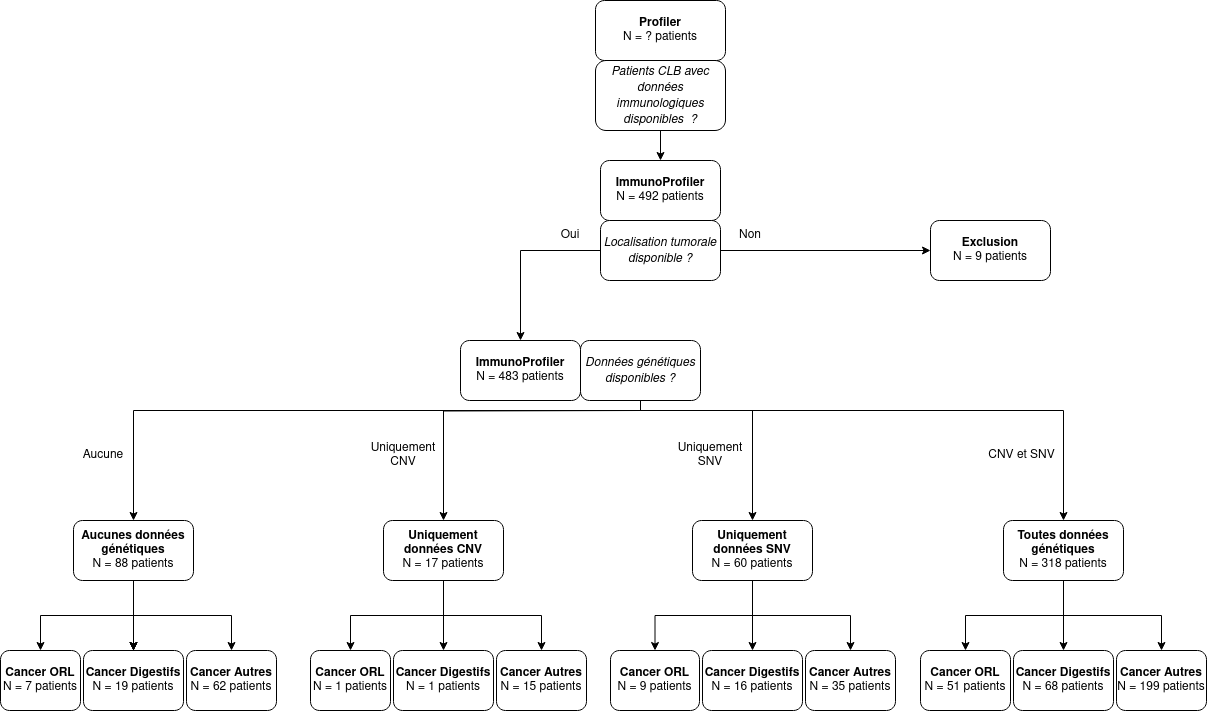

The diagram above was exported from draw.io. Its source (the exported page's mxGraphModel, read from the mxfile embedded in the PNG):
<mxGraphModel dx="1674" dy="766" grid="1" gridSize="10" guides="1" tooltips="1" connect="1" arrows="1" fold="1" page="1" pageScale="1" pageWidth="1169" pageHeight="827" math="0" shadow="0">
  <root>
    <mxCell id="0" />
    <mxCell id="1" parent="0" />
    <mxCell id="dW171AxVrQAh7IZUxxw1-4" style="edgeStyle=orthogonalEdgeStyle;rounded=0;orthogonalLoop=1;jettySize=auto;html=1;" parent="1" source="dW171AxVrQAh7IZUxxw1-2" target="dW171AxVrQAh7IZUxxw1-3" edge="1">
      <mxGeometry relative="1" as="geometry" />
    </mxCell>
    <mxCell id="dW171AxVrQAh7IZUxxw1-2" value="&lt;i&gt;Patients CLB avec d&lt;/i&gt;&lt;i&gt;onnées immunologiques disponibles&amp;nbsp; ?&lt;/i&gt;" style="rounded=1;whiteSpace=wrap;html=1;strokeColor=#000000;" parent="1" vertex="1">
      <mxGeometry x="605" y="70" width="130" height="70" as="geometry" />
    </mxCell>
    <mxCell id="dW171AxVrQAh7IZUxxw1-3" value="&lt;div&gt;&lt;b&gt;ImmunoProfiler&lt;/b&gt;&lt;/div&gt;N = 492 patients" style="rounded=1;whiteSpace=wrap;html=1;strokeColor=#000000;" parent="1" vertex="1">
      <mxGeometry x="610" y="170" width="120" height="60" as="geometry" />
    </mxCell>
    <mxCell id="dW171AxVrQAh7IZUxxw1-5" value="&lt;div&gt;&lt;b&gt;Profiler&lt;/b&gt;&lt;/div&gt;N = ? patients" style="rounded=1;whiteSpace=wrap;html=1;strokeColor=#000000;" parent="1" vertex="1">
      <mxGeometry x="605" y="10" width="130" height="60" as="geometry" />
    </mxCell>
    <mxCell id="dW171AxVrQAh7IZUxxw1-14" value="" style="edgeStyle=orthogonalEdgeStyle;rounded=0;orthogonalLoop=1;jettySize=auto;html=1;" parent="1" source="dW171AxVrQAh7IZUxxw1-11" target="dW171AxVrQAh7IZUxxw1-13" edge="1">
      <mxGeometry relative="1" as="geometry" />
    </mxCell>
    <mxCell id="dW171AxVrQAh7IZUxxw1-16" value="" style="edgeStyle=orthogonalEdgeStyle;rounded=0;orthogonalLoop=1;jettySize=auto;html=1;entryX=0;entryY=0.5;entryDx=0;entryDy=0;" parent="1" source="dW171AxVrQAh7IZUxxw1-11" target="dW171AxVrQAh7IZUxxw1-15" edge="1">
      <mxGeometry relative="1" as="geometry" />
    </mxCell>
    <mxCell id="dW171AxVrQAh7IZUxxw1-11" value="&lt;i&gt;Localisation tumorale disponible ?&lt;br&gt;&lt;/i&gt;" style="rounded=1;whiteSpace=wrap;html=1;strokeColor=#000000;" parent="1" vertex="1">
      <mxGeometry x="610" y="230" width="120" height="60" as="geometry" />
    </mxCell>
    <mxCell id="dW171AxVrQAh7IZUxxw1-13" value="&lt;div&gt;&lt;b&gt;ImmunoProfiler&lt;/b&gt;&lt;/div&gt;&lt;div&gt;N = 483 patients&lt;br&gt;&lt;/div&gt;" style="whiteSpace=wrap;html=1;strokeColor=#000000;rounded=1;" parent="1" vertex="1">
      <mxGeometry x="470" y="350" width="120" height="60" as="geometry" />
    </mxCell>
    <mxCell id="dW171AxVrQAh7IZUxxw1-15" value="&lt;div&gt;&lt;b&gt;Exclusion&lt;/b&gt;&lt;/div&gt;&lt;div&gt;N = 9 patients&lt;br&gt;&lt;/div&gt;" style="whiteSpace=wrap;html=1;strokeColor=#000000;rounded=1;" parent="1" vertex="1">
      <mxGeometry x="940" y="230" width="120" height="60" as="geometry" />
    </mxCell>
    <mxCell id="dW171AxVrQAh7IZUxxw1-17" value="Oui" style="text;html=1;align=center;verticalAlign=middle;whiteSpace=wrap;rounded=0;" parent="1" vertex="1">
      <mxGeometry x="550" y="230" width="60" height="30" as="geometry" />
    </mxCell>
    <mxCell id="dW171AxVrQAh7IZUxxw1-19" value="Non" style="text;html=1;align=center;verticalAlign=middle;whiteSpace=wrap;rounded=0;" parent="1" vertex="1">
      <mxGeometry x="730" y="230" width="60" height="30" as="geometry" />
    </mxCell>
    <mxCell id="dW171AxVrQAh7IZUxxw1-22" value="" style="edgeStyle=orthogonalEdgeStyle;rounded=0;orthogonalLoop=1;jettySize=auto;html=1;exitX=0.5;exitY=1;exitDx=0;exitDy=0;" parent="1" source="dW171AxVrQAh7IZUxxw1-20" target="dW171AxVrQAh7IZUxxw1-21" edge="1">
      <mxGeometry relative="1" as="geometry">
        <Array as="points">
          <mxPoint x="650" y="420" />
          <mxPoint x="143" y="420" />
        </Array>
      </mxGeometry>
    </mxCell>
    <mxCell id="dW171AxVrQAh7IZUxxw1-24" value="" style="edgeStyle=orthogonalEdgeStyle;rounded=0;orthogonalLoop=1;jettySize=auto;html=1;" parent="1" target="dW171AxVrQAh7IZUxxw1-23" edge="1">
      <mxGeometry relative="1" as="geometry">
        <mxPoint x="650" y="420" as="sourcePoint" />
      </mxGeometry>
    </mxCell>
    <mxCell id="dW171AxVrQAh7IZUxxw1-28" value="" style="edgeStyle=orthogonalEdgeStyle;rounded=0;orthogonalLoop=1;jettySize=auto;html=1;entryX=0.5;entryY=0;entryDx=0;entryDy=0;" parent="1" target="dW171AxVrQAh7IZUxxw1-27" edge="1">
      <mxGeometry relative="1" as="geometry">
        <mxPoint x="620" y="410" as="sourcePoint" />
        <mxPoint x="1070" y="530" as="targetPoint" />
        <Array as="points">
          <mxPoint x="650" y="410" />
          <mxPoint x="650" y="420" />
          <mxPoint x="1073" y="420" />
        </Array>
      </mxGeometry>
    </mxCell>
    <mxCell id="lWT0-Kng1Tvylan5Bhap-32" style="edgeStyle=orthogonalEdgeStyle;rounded=0;orthogonalLoop=1;jettySize=auto;html=1;entryX=0.5;entryY=0;entryDx=0;entryDy=0;" parent="1" source="dW171AxVrQAh7IZUxxw1-20" target="dW171AxVrQAh7IZUxxw1-25" edge="1">
      <mxGeometry relative="1" as="geometry">
        <Array as="points">
          <mxPoint x="650" y="420" />
          <mxPoint x="762" y="420" />
        </Array>
      </mxGeometry>
    </mxCell>
    <mxCell id="dW171AxVrQAh7IZUxxw1-20" value="&lt;i&gt;Données génétiques disponibles ?&lt;br&gt;&lt;/i&gt;" style="rounded=1;whiteSpace=wrap;html=1;strokeColor=#000000;" parent="1" vertex="1">
      <mxGeometry x="590" y="350" width="120" height="60" as="geometry" />
    </mxCell>
    <mxCell id="lWT0-Kng1Tvylan5Bhap-3" value="" style="edgeStyle=orthogonalEdgeStyle;rounded=0;orthogonalLoop=1;jettySize=auto;html=1;" parent="1" source="dW171AxVrQAh7IZUxxw1-21" target="lWT0-Kng1Tvylan5Bhap-2" edge="1">
      <mxGeometry relative="1" as="geometry" />
    </mxCell>
    <mxCell id="lWT0-Kng1Tvylan5Bhap-5" value="" style="edgeStyle=orthogonalEdgeStyle;rounded=0;orthogonalLoop=1;jettySize=auto;html=1;" parent="1" source="dW171AxVrQAh7IZUxxw1-21" target="lWT0-Kng1Tvylan5Bhap-4" edge="1">
      <mxGeometry relative="1" as="geometry" />
    </mxCell>
    <mxCell id="lWT0-Kng1Tvylan5Bhap-6" value="" style="edgeStyle=orthogonalEdgeStyle;rounded=0;orthogonalLoop=1;jettySize=auto;html=1;" parent="1" source="dW171AxVrQAh7IZUxxw1-21" target="lWT0-Kng1Tvylan5Bhap-4" edge="1">
      <mxGeometry relative="1" as="geometry" />
    </mxCell>
    <mxCell id="lWT0-Kng1Tvylan5Bhap-7" value="" style="edgeStyle=orthogonalEdgeStyle;rounded=0;orthogonalLoop=1;jettySize=auto;html=1;" parent="1" source="dW171AxVrQAh7IZUxxw1-21" target="lWT0-Kng1Tvylan5Bhap-4" edge="1">
      <mxGeometry relative="1" as="geometry" />
    </mxCell>
    <mxCell id="lWT0-Kng1Tvylan5Bhap-8" value="" style="edgeStyle=orthogonalEdgeStyle;rounded=0;orthogonalLoop=1;jettySize=auto;html=1;" parent="1" source="dW171AxVrQAh7IZUxxw1-21" target="lWT0-Kng1Tvylan5Bhap-4" edge="1">
      <mxGeometry relative="1" as="geometry" />
    </mxCell>
    <mxCell id="lWT0-Kng1Tvylan5Bhap-10" value="" style="edgeStyle=orthogonalEdgeStyle;rounded=0;orthogonalLoop=1;jettySize=auto;html=1;" parent="1" source="dW171AxVrQAh7IZUxxw1-21" target="lWT0-Kng1Tvylan5Bhap-9" edge="1">
      <mxGeometry relative="1" as="geometry" />
    </mxCell>
    <mxCell id="dW171AxVrQAh7IZUxxw1-21" value="&lt;div&gt;&lt;b&gt;Aucunes données génétiques&lt;/b&gt;&lt;br&gt;&lt;/div&gt;&lt;div&gt;N = 88 patients&lt;/div&gt;" style="whiteSpace=wrap;html=1;strokeColor=#000000;rounded=1;" parent="1" vertex="1">
      <mxGeometry x="83" y="530" width="120" height="60" as="geometry" />
    </mxCell>
    <mxCell id="lWT0-Kng1Tvylan5Bhap-23" style="edgeStyle=orthogonalEdgeStyle;rounded=0;orthogonalLoop=1;jettySize=auto;html=1;entryX=0.5;entryY=0;entryDx=0;entryDy=0;" parent="1" source="dW171AxVrQAh7IZUxxw1-23" target="lWT0-Kng1Tvylan5Bhap-20" edge="1">
      <mxGeometry relative="1" as="geometry" />
    </mxCell>
    <mxCell id="lWT0-Kng1Tvylan5Bhap-24" style="edgeStyle=orthogonalEdgeStyle;rounded=0;orthogonalLoop=1;jettySize=auto;html=1;entryX=0.5;entryY=0;entryDx=0;entryDy=0;" parent="1" source="dW171AxVrQAh7IZUxxw1-23" target="lWT0-Kng1Tvylan5Bhap-21" edge="1">
      <mxGeometry relative="1" as="geometry" />
    </mxCell>
    <mxCell id="lWT0-Kng1Tvylan5Bhap-25" style="edgeStyle=orthogonalEdgeStyle;rounded=0;orthogonalLoop=1;jettySize=auto;html=1;entryX=0.5;entryY=0;entryDx=0;entryDy=0;" parent="1" source="dW171AxVrQAh7IZUxxw1-23" target="lWT0-Kng1Tvylan5Bhap-22" edge="1">
      <mxGeometry relative="1" as="geometry" />
    </mxCell>
    <mxCell id="dW171AxVrQAh7IZUxxw1-23" value="&lt;div&gt;&lt;b&gt;Uniquement données CNV&lt;/b&gt;&lt;br&gt;&lt;/div&gt;&lt;div&gt;N = 17 patients&lt;/div&gt;" style="whiteSpace=wrap;html=1;strokeColor=#000000;rounded=1;" parent="1" vertex="1">
      <mxGeometry x="393" y="530" width="120" height="60" as="geometry" />
    </mxCell>
    <mxCell id="lWT0-Kng1Tvylan5Bhap-29" style="edgeStyle=orthogonalEdgeStyle;rounded=0;orthogonalLoop=1;jettySize=auto;html=1;entryX=0.5;entryY=0;entryDx=0;entryDy=0;" parent="1" source="dW171AxVrQAh7IZUxxw1-25" target="lWT0-Kng1Tvylan5Bhap-26" edge="1">
      <mxGeometry relative="1" as="geometry" />
    </mxCell>
    <mxCell id="lWT0-Kng1Tvylan5Bhap-30" style="edgeStyle=orthogonalEdgeStyle;rounded=0;orthogonalLoop=1;jettySize=auto;html=1;entryX=0.5;entryY=0;entryDx=0;entryDy=0;" parent="1" source="dW171AxVrQAh7IZUxxw1-25" target="lWT0-Kng1Tvylan5Bhap-27" edge="1">
      <mxGeometry relative="1" as="geometry" />
    </mxCell>
    <mxCell id="lWT0-Kng1Tvylan5Bhap-33" style="edgeStyle=orthogonalEdgeStyle;rounded=0;orthogonalLoop=1;jettySize=auto;html=1;entryX=0.5;entryY=0;entryDx=0;entryDy=0;" parent="1" source="dW171AxVrQAh7IZUxxw1-25" target="lWT0-Kng1Tvylan5Bhap-28" edge="1">
      <mxGeometry relative="1" as="geometry" />
    </mxCell>
    <mxCell id="dW171AxVrQAh7IZUxxw1-25" value="&lt;b&gt;Uniquement&lt;/b&gt;&lt;b&gt; données SNV&lt;/b&gt;&lt;br&gt;&lt;div&gt;N = 60 patients&lt;/div&gt;" style="whiteSpace=wrap;html=1;strokeColor=#000000;rounded=1;" parent="1" vertex="1">
      <mxGeometry x="702" y="530" width="120" height="60" as="geometry" />
    </mxCell>
    <mxCell id="lWT0-Kng1Tvylan5Bhap-37" style="edgeStyle=orthogonalEdgeStyle;rounded=0;orthogonalLoop=1;jettySize=auto;html=1;" parent="1" source="dW171AxVrQAh7IZUxxw1-27" target="lWT0-Kng1Tvylan5Bhap-34" edge="1">
      <mxGeometry relative="1" as="geometry" />
    </mxCell>
    <mxCell id="lWT0-Kng1Tvylan5Bhap-38" style="edgeStyle=orthogonalEdgeStyle;rounded=0;orthogonalLoop=1;jettySize=auto;html=1;entryX=0.5;entryY=0;entryDx=0;entryDy=0;" parent="1" source="dW171AxVrQAh7IZUxxw1-27" target="lWT0-Kng1Tvylan5Bhap-35" edge="1">
      <mxGeometry relative="1" as="geometry" />
    </mxCell>
    <mxCell id="lWT0-Kng1Tvylan5Bhap-39" style="edgeStyle=orthogonalEdgeStyle;rounded=0;orthogonalLoop=1;jettySize=auto;html=1;" parent="1" source="dW171AxVrQAh7IZUxxw1-27" target="lWT0-Kng1Tvylan5Bhap-36" edge="1">
      <mxGeometry relative="1" as="geometry" />
    </mxCell>
    <mxCell id="dW171AxVrQAh7IZUxxw1-27" value="&lt;div&gt;&lt;b&gt;Toutes données génétiques&lt;/b&gt;&lt;br&gt;&lt;/div&gt;&lt;div&gt;N = 318 patients&lt;/div&gt;" style="whiteSpace=wrap;html=1;strokeColor=#000000;rounded=1;" parent="1" vertex="1">
      <mxGeometry x="1013" y="530" width="120" height="60" as="geometry" />
    </mxCell>
    <mxCell id="dW171AxVrQAh7IZUxxw1-29" value="Aucune" style="text;html=1;align=center;verticalAlign=middle;whiteSpace=wrap;rounded=0;" parent="1" vertex="1">
      <mxGeometry x="83" y="450" width="60" height="30" as="geometry" />
    </mxCell>
    <mxCell id="dW171AxVrQAh7IZUxxw1-30" value="Uniquement CNV" style="text;html=1;align=center;verticalAlign=middle;whiteSpace=wrap;rounded=0;" parent="1" vertex="1">
      <mxGeometry x="383" y="450" width="60" height="30" as="geometry" />
    </mxCell>
    <mxCell id="dW171AxVrQAh7IZUxxw1-31" value="Uniquement SNV" style="text;html=1;align=center;verticalAlign=middle;whiteSpace=wrap;rounded=0;" parent="1" vertex="1">
      <mxGeometry x="690" y="450" width="60" height="30" as="geometry" />
    </mxCell>
    <mxCell id="dW171AxVrQAh7IZUxxw1-32" value="CNV et SNV" style="text;html=1;align=center;verticalAlign=middle;whiteSpace=wrap;rounded=0;" parent="1" vertex="1">
      <mxGeometry x="990" y="450" width="83" height="30" as="geometry" />
    </mxCell>
    <mxCell id="lWT0-Kng1Tvylan5Bhap-1" style="edgeStyle=orthogonalEdgeStyle;rounded=0;orthogonalLoop=1;jettySize=auto;html=1;exitX=0.5;exitY=1;exitDx=0;exitDy=0;" parent="1" source="dW171AxVrQAh7IZUxxw1-19" target="dW171AxVrQAh7IZUxxw1-19" edge="1">
      <mxGeometry relative="1" as="geometry" />
    </mxCell>
    <mxCell id="lWT0-Kng1Tvylan5Bhap-2" value="&lt;div&gt;&lt;b&gt;Cancer ORL&lt;/b&gt;&lt;/div&gt;&lt;div&gt;N = 7 patients&lt;br&gt;&lt;/div&gt;" style="whiteSpace=wrap;html=1;strokeColor=#000000;rounded=1;" parent="1" vertex="1">
      <mxGeometry x="10" y="660" width="80" height="60" as="geometry" />
    </mxCell>
    <mxCell id="lWT0-Kng1Tvylan5Bhap-4" value="&lt;div&gt;&lt;b&gt;Cancer Digestifs&lt;/b&gt;&lt;/div&gt;N = 19 patients" style="whiteSpace=wrap;html=1;strokeColor=#000000;rounded=1;" parent="1" vertex="1">
      <mxGeometry x="93" y="660" width="100" height="60" as="geometry" />
    </mxCell>
    <mxCell id="lWT0-Kng1Tvylan5Bhap-9" value="&lt;div&gt;&lt;b&gt;Cancer Autres&lt;br&gt;&lt;/b&gt;&lt;/div&gt;N = 62 patients" style="whiteSpace=wrap;html=1;strokeColor=#000000;rounded=1;" parent="1" vertex="1">
      <mxGeometry x="196" y="660" width="90" height="60" as="geometry" />
    </mxCell>
    <mxCell id="lWT0-Kng1Tvylan5Bhap-20" value="&lt;div&gt;&lt;b&gt;Cancer ORL&lt;/b&gt;&lt;/div&gt;&lt;div&gt;N = 1 patients&lt;br&gt;&lt;/div&gt;" style="whiteSpace=wrap;html=1;strokeColor=#000000;rounded=1;" parent="1" vertex="1">
      <mxGeometry x="320" y="660" width="80" height="60" as="geometry" />
    </mxCell>
    <mxCell id="lWT0-Kng1Tvylan5Bhap-21" value="&lt;div&gt;&lt;b&gt;Cancer Digestifs&lt;/b&gt;&lt;/div&gt;N = 1 patients" style="whiteSpace=wrap;html=1;strokeColor=#000000;rounded=1;" parent="1" vertex="1">
      <mxGeometry x="403" y="660" width="100" height="60" as="geometry" />
    </mxCell>
    <mxCell id="lWT0-Kng1Tvylan5Bhap-22" value="&lt;div&gt;&lt;b&gt;Cancer Autres&lt;br&gt;&lt;/b&gt;&lt;/div&gt;N = 15 patients" style="whiteSpace=wrap;html=1;strokeColor=#000000;rounded=1;" parent="1" vertex="1">
      <mxGeometry x="506" y="660" width="90" height="60" as="geometry" />
    </mxCell>
    <mxCell id="lWT0-Kng1Tvylan5Bhap-26" value="&lt;div&gt;&lt;b&gt;Cancer ORL&lt;/b&gt;&lt;/div&gt;&lt;div&gt;N = 9 patients&lt;br&gt;&lt;/div&gt;" style="whiteSpace=wrap;html=1;strokeColor=#000000;rounded=1;" parent="1" vertex="1">
      <mxGeometry x="620" y="660" width="89" height="60" as="geometry" />
    </mxCell>
    <mxCell id="lWT0-Kng1Tvylan5Bhap-27" value="&lt;div&gt;&lt;b&gt;Cancer Digestifs&lt;/b&gt;&lt;/div&gt;N = 16 patients" style="whiteSpace=wrap;html=1;strokeColor=#000000;rounded=1;" parent="1" vertex="1">
      <mxGeometry x="712" y="660" width="100" height="60" as="geometry" />
    </mxCell>
    <mxCell id="lWT0-Kng1Tvylan5Bhap-28" value="&lt;div&gt;&lt;b&gt;Cancer Autres&lt;br&gt;&lt;/b&gt;&lt;/div&gt;N = 35 patients" style="whiteSpace=wrap;html=1;strokeColor=#000000;rounded=1;" parent="1" vertex="1">
      <mxGeometry x="815" y="660" width="90" height="60" as="geometry" />
    </mxCell>
    <mxCell id="lWT0-Kng1Tvylan5Bhap-34" value="&lt;div&gt;&lt;b&gt;Cancer ORL&lt;/b&gt;&lt;/div&gt;&lt;div&gt;N = 51 patients&lt;br&gt;&lt;/div&gt;" style="whiteSpace=wrap;html=1;strokeColor=#000000;rounded=1;" parent="1" vertex="1">
      <mxGeometry x="930" y="660" width="90" height="60" as="geometry" />
    </mxCell>
    <mxCell id="lWT0-Kng1Tvylan5Bhap-35" value="&lt;div&gt;&lt;b&gt;Cancer Digestifs&lt;/b&gt;&lt;/div&gt;N = 68 patients" style="whiteSpace=wrap;html=1;strokeColor=#000000;rounded=1;" parent="1" vertex="1">
      <mxGeometry x="1023" y="660" width="100" height="60" as="geometry" />
    </mxCell>
    <mxCell id="lWT0-Kng1Tvylan5Bhap-36" value="&lt;div&gt;&lt;b&gt;Cancer Autres&lt;br&gt;&lt;/b&gt;&lt;/div&gt;N = 199 patients" style="whiteSpace=wrap;html=1;strokeColor=#000000;rounded=1;" parent="1" vertex="1">
      <mxGeometry x="1126" y="660" width="90" height="60" as="geometry" />
    </mxCell>
    <mxCell id="lWT0-Kng1Tvylan5Bhap-40" style="edgeStyle=orthogonalEdgeStyle;rounded=0;orthogonalLoop=1;jettySize=auto;html=1;exitX=0.5;exitY=1;exitDx=0;exitDy=0;" parent="1" source="dW171AxVrQAh7IZUxxw1-31" target="dW171AxVrQAh7IZUxxw1-31" edge="1">
      <mxGeometry relative="1" as="geometry" />
    </mxCell>
  </root>
</mxGraphModel>